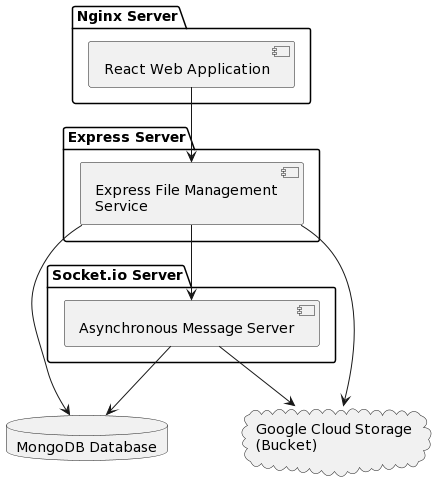

The diagram above was rendered by PlantUML. Its source (embedded in the PNG):
@startuml
package "Nginx Server" {
    [React Web Application]
}

database "MongoDB Database" as db
cloud "Google Cloud Storage\n(Bucket)" as bucket

package "Express Server" as express {
    [Express File Management\nService]
}

package "Socket.io Server" as async {
    [Asynchronous Message Server]
}

[React Web Application] --> [Express File Management\nService]
[Express File Management\nService] --> [Asynchronous Message Server]
[Express File Management\nService] --> db
[Express File Management\nService] --> bucket
[Asynchronous Message Server] --> db
[Asynchronous Message Server] --> bucket
@enduml